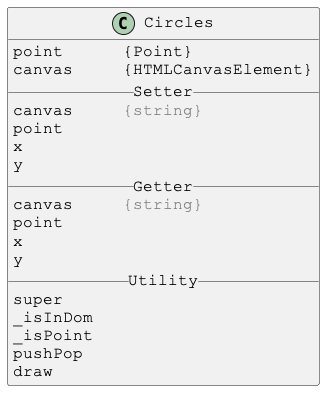

The diagram above was rendered by PlantUML. Its source (embedded in the PNG):
@startuml

skinparam DefaultFontSize 16
skinparam DefaultFontName Courier New

class Circles {
point      {Point}
canvas     {HTMLCanvasElement}
__ Setter __
canvas     <color:gray>{string}</color>
point
x
y
__ Getter __
canvas     <color:gray>{string}</color>
point
x
y
__ Utility __
super
_isInDom
_isPoint
pushPop
draw
}

@enduml